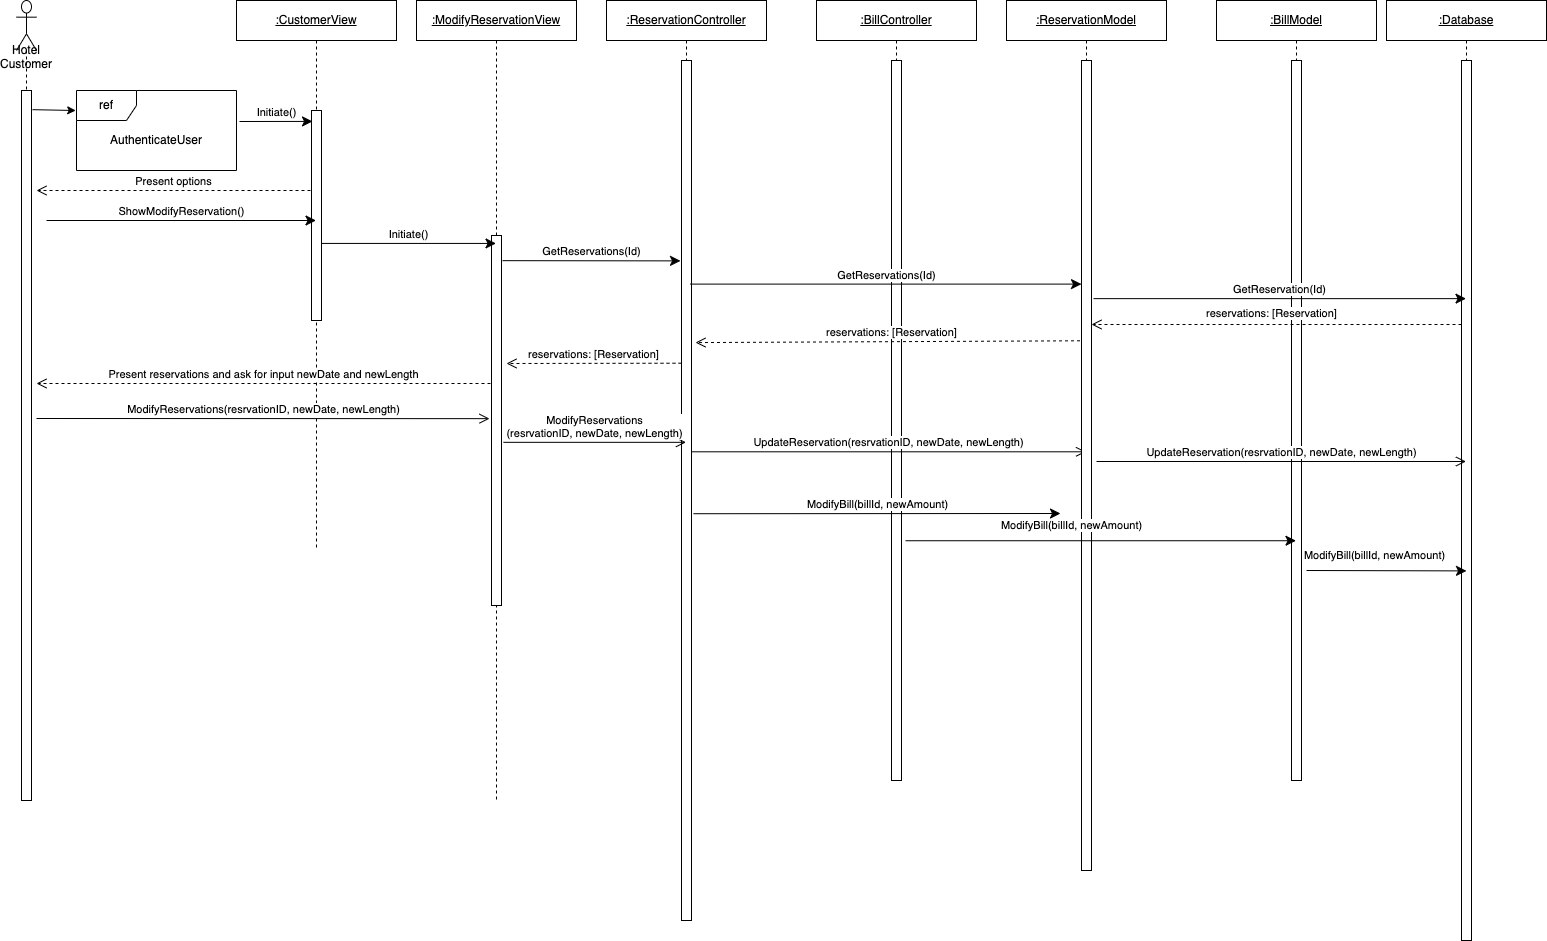

The diagram above was exported from draw.io. Its source (the exported page's mxGraphModel, read from the mxfile embedded in the PNG):
<mxGraphModel dx="1018" dy="688" grid="1" gridSize="10" guides="1" tooltips="1" connect="1" arrows="1" fold="1" page="1" pageScale="1" pageWidth="1100" pageHeight="850" math="0" shadow="0">
  <root>
    <mxCell id="0" />
    <mxCell id="1" parent="0" />
    <mxCell id="3EWrQ-oBs63gJlRdLufB-3" value="Hotel Customer" style="shape=umlLifeline;participant=umlActor;perimeter=lifelinePerimeter;whiteSpace=wrap;html=1;container=1;collapsible=0;recursiveResize=0;verticalAlign=top;spacingTop=36;outlineConnect=0;size=50;" parent="1" vertex="1">
      <mxGeometry x="120" y="160" width="20" height="800" as="geometry" />
    </mxCell>
    <mxCell id="3EWrQ-oBs63gJlRdLufB-10" value="" style="html=1;points=[];perimeter=orthogonalPerimeter;" parent="3EWrQ-oBs63gJlRdLufB-3" vertex="1">
      <mxGeometry x="5" y="90" width="10" height="710" as="geometry" />
    </mxCell>
    <mxCell id="3EWrQ-oBs63gJlRdLufB-4" value="&lt;u&gt;:ModifyReservationView&lt;/u&gt;" style="shape=umlLifeline;perimeter=lifelinePerimeter;whiteSpace=wrap;html=1;container=1;collapsible=0;recursiveResize=0;outlineConnect=0;" parent="1" vertex="1">
      <mxGeometry x="520" y="160" width="160" height="800" as="geometry" />
    </mxCell>
    <mxCell id="3EWrQ-oBs63gJlRdLufB-30" value="" style="html=1;points=[];perimeter=orthogonalPerimeter;" parent="3EWrQ-oBs63gJlRdLufB-4" vertex="1">
      <mxGeometry x="75" y="235" width="10" height="370" as="geometry" />
    </mxCell>
    <mxCell id="3EWrQ-oBs63gJlRdLufB-8" value="&lt;u&gt;:BillController&lt;/u&gt;" style="shape=umlLifeline;perimeter=lifelinePerimeter;whiteSpace=wrap;html=1;container=1;collapsible=0;recursiveResize=0;outlineConnect=0;" parent="1" vertex="1">
      <mxGeometry x="920" y="160" width="160" height="780" as="geometry" />
    </mxCell>
    <mxCell id="3EWrQ-oBs63gJlRdLufB-35" value="" style="html=1;points=[];perimeter=orthogonalPerimeter;" parent="3EWrQ-oBs63gJlRdLufB-8" vertex="1">
      <mxGeometry x="75" y="60" width="10" height="720" as="geometry" />
    </mxCell>
    <mxCell id="3EWrQ-oBs63gJlRdLufB-9" value="&lt;u&gt;:Database&lt;/u&gt;" style="shape=umlLifeline;perimeter=lifelinePerimeter;whiteSpace=wrap;html=1;container=1;collapsible=0;recursiveResize=0;outlineConnect=0;" parent="1" vertex="1">
      <mxGeometry x="1490" y="160" width="160" height="940" as="geometry" />
    </mxCell>
    <mxCell id="3EWrQ-oBs63gJlRdLufB-13" value="" style="html=1;points=[];perimeter=orthogonalPerimeter;" parent="3EWrQ-oBs63gJlRdLufB-9" vertex="1">
      <mxGeometry x="75" y="60" width="10" height="880" as="geometry" />
    </mxCell>
    <mxCell id="3EWrQ-oBs63gJlRdLufB-25" value="Initiate()" style="html=1;verticalAlign=bottom;endArrow=classic;endSize=8;endFill=1;entryX=0.1;entryY=0.052;entryDx=0;entryDy=0;entryPerimeter=0;" parent="1" target="3EWrQ-oBs63gJlRdLufB-27" edge="1">
      <mxGeometry relative="1" as="geometry">
        <mxPoint x="343" y="281" as="sourcePoint" />
        <mxPoint x="450" y="506" as="targetPoint" />
      </mxGeometry>
    </mxCell>
    <mxCell id="3EWrQ-oBs63gJlRdLufB-26" value="&lt;u&gt;:CustomerView&lt;/u&gt;" style="shape=umlLifeline;perimeter=lifelinePerimeter;whiteSpace=wrap;html=1;container=1;collapsible=0;recursiveResize=0;outlineConnect=0;" parent="1" vertex="1">
      <mxGeometry x="340" y="160" width="160" height="550" as="geometry" />
    </mxCell>
    <mxCell id="3EWrQ-oBs63gJlRdLufB-27" value="" style="html=1;points=[];perimeter=orthogonalPerimeter;" parent="3EWrQ-oBs63gJlRdLufB-26" vertex="1">
      <mxGeometry x="75" y="110" width="10" height="210" as="geometry" />
    </mxCell>
    <mxCell id="3EWrQ-oBs63gJlRdLufB-28" value="Present options" style="html=1;verticalAlign=bottom;endArrow=open;dashed=1;endSize=8;" parent="1" edge="1">
      <mxGeometry relative="1" as="geometry">
        <mxPoint x="414" y="350" as="sourcePoint" />
        <mxPoint x="140" y="350" as="targetPoint" />
      </mxGeometry>
    </mxCell>
    <mxCell id="3EWrQ-oBs63gJlRdLufB-29" value="ShowModifyReservation()" style="html=1;verticalAlign=bottom;endArrow=classic;endSize=8;endFill=1;" parent="1" target="3EWrQ-oBs63gJlRdLufB-26" edge="1">
      <mxGeometry relative="1" as="geometry">
        <mxPoint x="150" y="380" as="sourcePoint" />
        <mxPoint x="450" y="580" as="targetPoint" />
      </mxGeometry>
    </mxCell>
    <mxCell id="3EWrQ-oBs63gJlRdLufB-31" value="Initiate()" style="html=1;verticalAlign=bottom;endArrow=classic;endSize=8;endFill=1;exitX=1;exitY=0.633;exitDx=0;exitDy=0;exitPerimeter=0;" parent="1" source="3EWrQ-oBs63gJlRdLufB-27" target="3EWrQ-oBs63gJlRdLufB-4" edge="1">
      <mxGeometry relative="1" as="geometry">
        <mxPoint x="310" y="516" as="sourcePoint" />
        <mxPoint x="620" y="596" as="targetPoint" />
      </mxGeometry>
    </mxCell>
    <mxCell id="3EWrQ-oBs63gJlRdLufB-39" value="reservations: [Reservation]" style="html=1;verticalAlign=bottom;endArrow=open;dashed=1;endSize=8;exitX=0.45;exitY=0.346;exitDx=0;exitDy=0;exitPerimeter=0;entryX=1.4;entryY=0.328;entryDx=0;entryDy=0;entryPerimeter=0;" parent="1" source="_DIsXy_g9aee6iMMdGKL-4" target="_DIsXy_g9aee6iMMdGKL-2" edge="1">
      <mxGeometry relative="1" as="geometry">
        <mxPoint x="1560" y="688" as="sourcePoint" />
        <mxPoint x="1200" y="688" as="targetPoint" />
      </mxGeometry>
    </mxCell>
    <mxCell id="3EWrQ-oBs63gJlRdLufB-42" value="Present reservations and ask for input newDate and newLength" style="html=1;verticalAlign=bottom;endArrow=open;dashed=1;endSize=8;exitX=-0.1;exitY=0.4;exitDx=0;exitDy=0;exitPerimeter=0;" parent="1" source="3EWrQ-oBs63gJlRdLufB-30" edge="1">
      <mxGeometry relative="1" as="geometry">
        <mxPoint x="620" y="744" as="sourcePoint" />
        <mxPoint x="140" y="543" as="targetPoint" />
      </mxGeometry>
    </mxCell>
    <mxCell id="3EWrQ-oBs63gJlRdLufB-43" value="ModifyReservations(resrvationID, newDate, newLength)" style="html=1;verticalAlign=bottom;endArrow=open;endSize=8;endFill=0;entryX=-0.2;entryY=0.495;entryDx=0;entryDy=0;entryPerimeter=0;" parent="1" target="3EWrQ-oBs63gJlRdLufB-30" edge="1">
      <mxGeometry relative="1" as="geometry">
        <mxPoint x="140" y="578" as="sourcePoint" />
        <mxPoint x="620" y="780" as="targetPoint" />
      </mxGeometry>
    </mxCell>
    <mxCell id="3EWrQ-oBs63gJlRdLufB-45" value="UpdateReservation(resrvationID, newDate, newLength)" style="html=1;verticalAlign=bottom;endArrow=open;endSize=8;endFill=0;exitX=1;exitY=0.455;exitDx=0;exitDy=0;exitPerimeter=0;" parent="1" source="_DIsXy_g9aee6iMMdGKL-2" target="_DIsXy_g9aee6iMMdGKL-3" edge="1">
      <mxGeometry relative="1" as="geometry">
        <mxPoint x="1200" y="800" as="sourcePoint" />
        <mxPoint x="1740" y="800" as="targetPoint" />
      </mxGeometry>
    </mxCell>
    <mxCell id="3EWrQ-oBs63gJlRdLufB-46" value="ModifyBill(billId, newAmount)" style="html=1;verticalAlign=bottom;endArrow=classic;endSize=8;endFill=1;exitX=1.2;exitY=0.527;exitDx=0;exitDy=0;exitPerimeter=0;" parent="1" source="_DIsXy_g9aee6iMMdGKL-2" edge="1">
      <mxGeometry relative="1" as="geometry">
        <mxPoint x="1000" y="829" as="sourcePoint" />
        <mxPoint x="1164" y="673" as="targetPoint" />
        <Array as="points" />
      </mxGeometry>
    </mxCell>
    <mxCell id="62-GpjqkKZHMpxuvRS4g-5" value="&lt;u&gt;:BillModel&lt;/u&gt;" style="shape=umlLifeline;perimeter=lifelinePerimeter;whiteSpace=wrap;html=1;container=1;collapsible=0;recursiveResize=0;outlineConnect=0;" parent="1" vertex="1">
      <mxGeometry x="1320" y="160" width="160" height="780" as="geometry" />
    </mxCell>
    <mxCell id="62-GpjqkKZHMpxuvRS4g-6" value="" style="html=1;points=[];perimeter=orthogonalPerimeter;" parent="62-GpjqkKZHMpxuvRS4g-5" vertex="1">
      <mxGeometry x="75" y="60" width="10" height="720" as="geometry" />
    </mxCell>
    <mxCell id="62-GpjqkKZHMpxuvRS4g-11" value="reservations: [Reservation]" style="html=1;verticalAlign=bottom;endArrow=open;dashed=1;endSize=8;exitX=0;exitY=0.3;exitDx=0;exitDy=0;exitPerimeter=0;" parent="1" source="3EWrQ-oBs63gJlRdLufB-13" target="_DIsXy_g9aee6iMMdGKL-4" edge="1">
      <mxGeometry x="0.025" y="-2" relative="1" as="geometry">
        <mxPoint x="1390" y="698" as="sourcePoint" />
        <mxPoint x="1590" y="680" as="targetPoint" />
        <mxPoint as="offset" />
      </mxGeometry>
    </mxCell>
    <mxCell id="_DIsXy_g9aee6iMMdGKL-1" value="&lt;u&gt;:ReservationController&lt;/u&gt;" style="shape=umlLifeline;perimeter=lifelinePerimeter;whiteSpace=wrap;html=1;container=1;collapsible=0;recursiveResize=0;outlineConnect=0;" parent="1" vertex="1">
      <mxGeometry x="710" y="160" width="160" height="920" as="geometry" />
    </mxCell>
    <mxCell id="_DIsXy_g9aee6iMMdGKL-2" value="" style="html=1;points=[];perimeter=orthogonalPerimeter;" parent="_DIsXy_g9aee6iMMdGKL-1" vertex="1">
      <mxGeometry x="75" y="60" width="10" height="860" as="geometry" />
    </mxCell>
    <mxCell id="_DIsXy_g9aee6iMMdGKL-3" value="&lt;u&gt;:ReservationModel&lt;/u&gt;" style="shape=umlLifeline;perimeter=lifelinePerimeter;whiteSpace=wrap;html=1;container=1;collapsible=0;recursiveResize=0;outlineConnect=0;" parent="1" vertex="1">
      <mxGeometry x="1110" y="160" width="160" height="870" as="geometry" />
    </mxCell>
    <mxCell id="_DIsXy_g9aee6iMMdGKL-4" value="" style="html=1;points=[];perimeter=orthogonalPerimeter;" parent="_DIsXy_g9aee6iMMdGKL-3" vertex="1">
      <mxGeometry x="75" y="60" width="10" height="810" as="geometry" />
    </mxCell>
    <mxCell id="_DIsXy_g9aee6iMMdGKL-5" value="GetReservations(Id)" style="html=1;verticalAlign=bottom;endArrow=classic;endSize=8;endFill=1;exitX=0.9;exitY=0.26;exitDx=0;exitDy=0;exitPerimeter=0;" parent="1" source="_DIsXy_g9aee6iMMdGKL-2" target="_DIsXy_g9aee6iMMdGKL-4" edge="1">
      <mxGeometry relative="1" as="geometry">
        <mxPoint x="1010" y="627" as="sourcePoint" />
        <mxPoint x="1350" y="444" as="targetPoint" />
      </mxGeometry>
    </mxCell>
    <mxCell id="3EWrQ-oBs63gJlRdLufB-47" value="ModifyBill(billId, newAmount)" style="html=1;verticalAlign=bottom;endArrow=classic;endSize=8;endFill=1;exitX=1.4;exitY=0.667;exitDx=0;exitDy=0;exitPerimeter=0;" parent="1" source="3EWrQ-oBs63gJlRdLufB-35" target="62-GpjqkKZHMpxuvRS4g-5" edge="1">
      <mxGeometry x="-0.1498" y="6" relative="1" as="geometry">
        <mxPoint x="1230" y="870" as="sourcePoint" />
        <mxPoint x="1780" y="850" as="targetPoint" />
        <mxPoint as="offset" />
      </mxGeometry>
    </mxCell>
    <mxCell id="uqxwof6_PosVV174QlbI-1" value="ref" style="shape=umlFrame;whiteSpace=wrap;html=1;" parent="1" vertex="1">
      <mxGeometry x="180" y="250" width="160" height="80" as="geometry" />
    </mxCell>
    <mxCell id="uqxwof6_PosVV174QlbI-2" value="AuthenticateUser" style="text;html=1;strokeColor=none;fillColor=none;align=center;verticalAlign=middle;whiteSpace=wrap;rounded=0;" parent="1" vertex="1">
      <mxGeometry x="240" y="290" width="40" height="20" as="geometry" />
    </mxCell>
    <mxCell id="uqxwof6_PosVV174QlbI-3" value="" style="endArrow=classic;html=1;exitX=1.1;exitY=0.027;exitDx=0;exitDy=0;exitPerimeter=0;entryX=-0.005;entryY=0.25;entryDx=0;entryDy=0;entryPerimeter=0;" parent="1" source="3EWrQ-oBs63gJlRdLufB-10" target="uqxwof6_PosVV174QlbI-1" edge="1">
      <mxGeometry width="50" height="50" relative="1" as="geometry">
        <mxPoint x="950" y="600" as="sourcePoint" />
        <mxPoint x="1000" y="550" as="targetPoint" />
      </mxGeometry>
    </mxCell>
    <mxCell id="3EWrQ-oBs63gJlRdLufB-33" value="GetReservations(Id)" style="html=1;verticalAlign=bottom;endArrow=classic;endSize=8;endFill=1;exitX=1.1;exitY=0.068;exitDx=0;exitDy=0;exitPerimeter=0;entryX=-0.1;entryY=0.233;entryDx=0;entryDy=0;entryPerimeter=0;" parent="1" source="3EWrQ-oBs63gJlRdLufB-30" target="_DIsXy_g9aee6iMMdGKL-2" edge="1">
      <mxGeometry relative="1" as="geometry">
        <mxPoint x="640" y="617" as="sourcePoint" />
        <mxPoint x="990" y="617" as="targetPoint" />
      </mxGeometry>
    </mxCell>
    <mxCell id="3EWrQ-oBs63gJlRdLufB-37" value="GetReservation(Id)" style="html=1;verticalAlign=bottom;endArrow=classic;endSize=8;endFill=1;exitX=1.2;exitY=0.294;exitDx=0;exitDy=0;exitPerimeter=0;" parent="1" source="_DIsXy_g9aee6iMMdGKL-4" target="3EWrQ-oBs63gJlRdLufB-9" edge="1">
      <mxGeometry relative="1" as="geometry">
        <mxPoint x="1590" y="645" as="sourcePoint" />
        <mxPoint x="1380" y="645" as="targetPoint" />
      </mxGeometry>
    </mxCell>
    <mxCell id="3EWrQ-oBs63gJlRdLufB-40" value="reservations: [Reservation]" style="html=1;verticalAlign=bottom;endArrow=open;dashed=1;endSize=8;exitX=0;exitY=0.352;exitDx=0;exitDy=0;exitPerimeter=0;" parent="1" source="_DIsXy_g9aee6iMMdGKL-2" edge="1">
      <mxGeometry relative="1" as="geometry">
        <mxPoint x="990" y="724" as="sourcePoint" />
        <mxPoint x="610" y="523" as="targetPoint" />
      </mxGeometry>
    </mxCell>
    <mxCell id="3EWrQ-oBs63gJlRdLufB-44" value="ModifyReservations&lt;br&gt;(resrvationID, newDate, newLength)" style="html=1;verticalAlign=bottom;endArrow=open;endSize=8;endFill=0;exitX=1.2;exitY=0.559;exitDx=0;exitDy=0;exitPerimeter=0;" parent="1" source="3EWrQ-oBs63gJlRdLufB-30" target="_DIsXy_g9aee6iMMdGKL-1" edge="1">
      <mxGeometry relative="1" as="geometry">
        <mxPoint x="640" y="790" as="sourcePoint" />
        <mxPoint x="790" y="600" as="targetPoint" />
      </mxGeometry>
    </mxCell>
    <mxCell id="uqxwof6_PosVV174QlbI-4" value="UpdateReservation(resrvationID, newDate, newLength)" style="html=1;verticalAlign=bottom;endArrow=open;endSize=8;endFill=0;" parent="1" target="3EWrQ-oBs63gJlRdLufB-9" edge="1">
      <mxGeometry relative="1" as="geometry">
        <mxPoint x="1200" y="621" as="sourcePoint" />
        <mxPoint x="1199.5" y="621.3" as="targetPoint" />
      </mxGeometry>
    </mxCell>
    <mxCell id="uqxwof6_PosVV174QlbI-5" value="ModifyBill(billId, newAmount)" style="html=1;verticalAlign=bottom;endArrow=classic;endSize=8;endFill=1;entryX=0.5;entryY=0.58;entryDx=0;entryDy=0;entryPerimeter=0;" parent="1" target="3EWrQ-oBs63gJlRdLufB-13" edge="1">
      <mxGeometry x="-0.1498" y="6" relative="1" as="geometry">
        <mxPoint x="1410" y="730" as="sourcePoint" />
        <mxPoint x="1409.5" y="710.24" as="targetPoint" />
        <mxPoint as="offset" />
      </mxGeometry>
    </mxCell>
  </root>
</mxGraphModel>